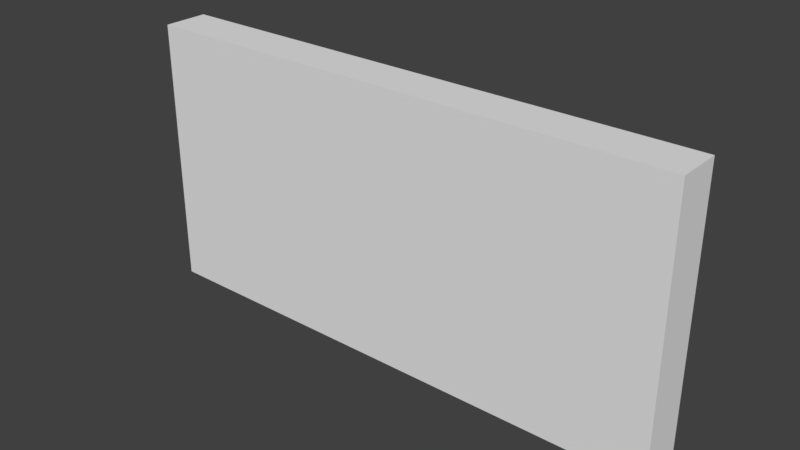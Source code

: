 # Source: wallsign.blend  (saved by Blender 2.78.0; exported with 4.5.12 LTS)
import bpy
from mathutils import Matrix  # noqa: F401  (used for matrix-valued properties, if any)

bpy.ops.wm.read_factory_settings(use_empty=True)
scene = bpy.context.scene
scene.name = 'Scene'

# ---- collections
col_collection_1 = bpy.data.collections.new('Collection 1'); scene.collection.children.link(col_collection_1)

# ---- world
world_world = bpy.data.worlds.new('World'); scene.world = world_world
world_world.color = (0.05088, 0.05088, 0.05088)
world_world.use_sun_shadow = False
world_world.sun_shadow_jitter_overblur = 0.0
world_world.cycles.sampling_method = 'MANUAL'

# ---- meshes
me_cube_001 = bpy.data.meshes.new('Cube.001')
me_cube_001.from_pydata([(-1.0, -1.0, -1.0), (-1.0, -1.0, 1.0), (-1.0, 1.0, -1.0), (-1.0, 1.0, 1.0), (1.0, -1.0, -1.0), (1.0, -1.0, 1.0), (1.0, 1.0, -1.0), (1.0, 1.0, 1.0)], [], [(0, 1, 3, 2), (2, 3, 7, 6), (6, 7, 5, 4), (4, 5, 1, 0), (2, 6, 4, 0), (7, 3, 1, 5)])
_uv = me_cube_001.uv_layers.new(name='UVMap')
_uv.uv.foreach_set('vector', [0.03125, 0.5625, 0.03125, 0.9375, 0.0, 0.9375, 0.0, 0.5625, 0.8125, 0.5625, 0.8125, 0.9375, 0.4375, 0.9375, 0.4375, 0.5625, 0.4375, 0.5625, 0.4375, 0.9375, 0.4062, 0.9375, 0.4062, 0.5625, 0.4062, 0.5625, 0.4062, 0.9375, 0.03125, 0.9375, 0.03125, 0.5625, 0.4062, 0.9375, 0.7812, 0.9375, 0.7812, 1.0, 0.4062, 1.0, 0.4062, 1.0, 0.03125, 1.0, 0.03125, 0.9375, 0.4062, 0.9375])
me_cube_001.use_remesh_preserve_volume = False
me_cube_001.use_remesh_preserve_attributes = False
me_cube_001.use_mirror_vertex_groups = False
me_cube_001.update()

# ---- objects
ob_cube_001 = bpy.data.objects.new('Cube.001', me_cube_001)

# ---- transforms, parenting, visibility, modifiers, constraints
ob_cube_001.location = (0.0, 0.0, 1.192)
ob_cube_001.scale = (2.4, 0.2, 1.2)
ob_cube_001.lineart.crease_threshold = 0.0

# ---- collection membership
col_collection_1.objects.link(ob_cube_001)

# ---- scene / render settings (as saved in the file)
scene.frame_start = 1; scene.frame_end = 250; scene.frame_set(1)
scene.render.engine = 'BLENDER_EEVEE_NEXT'
scene.render.resolution_percentage = 50
scene.render.dither_intensity = 0.0
scene.render.film_transparent = True
scene.cycles.use_denoising = False
scene.cycles.samples = 128
scene.cycles.sampling_pattern = 'TABULATED_SOBOL'
scene.cycles.light_sampling_threshold = 0.0
scene.cycles.use_adaptive_sampling = False
scene.cycles.use_light_tree = False
scene.cycles.blur_glossy = 0.0
scene.cycles.sample_clamp_indirect = 0.0
scene.view_settings.view_transform = 'Standard'
bpy.context.view_layer.update()

# ---- added for rendering (the .blend has no active camera and no usable light): camera, sun
cam_auto = bpy.data.cameras.new('AutoCamera')
cam_auto.lens = 50.0
cam_auto.sensor_width = 36.0
cam_auto.clip_end = 1000.0
ob_auto_camera = bpy.data.objects.new('AutoCamera', cam_auto)
scene.collection.objects.link(ob_auto_camera)
ob_auto_camera.location = (4.97905, -5.97486, 5.17526)
ob_auto_camera.rotation_euler = (1.09748, -7.21219e-08, 0.694738)
scene.camera = ob_auto_camera
light_auto_sun = bpy.data.lights.new('AutoSun', 'SUN')
light_auto_sun.energy = 3.0
light_auto_sun.angle = 0.0523599
ob_auto_sun = bpy.data.objects.new('AutoSun', light_auto_sun)
scene.collection.objects.link(ob_auto_sun)
ob_auto_sun.rotation_euler = (0.872665, 0.174533, 0.523599)
bpy.context.view_layer.update()
